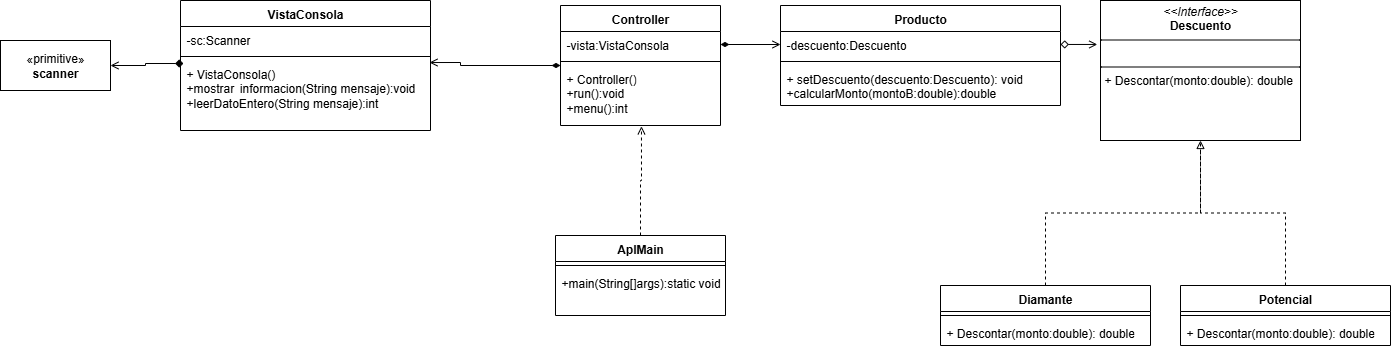

The diagram above was exported from draw.io. Its source (the exported page's mxGraphModel, read from the mxfile embedded in the PNG):
<mxGraphModel dx="1936" dy="432" grid="1" gridSize="10" guides="1" tooltips="1" connect="1" arrows="1" fold="1" page="1" pageScale="1" pageWidth="827" pageHeight="1169" math="0" shadow="0">
  <root>
    <mxCell id="A8gaAz55iUWlp0DfmDt2-0" />
    <mxCell id="A8gaAz55iUWlp0DfmDt2-1" parent="A8gaAz55iUWlp0DfmDt2-0" />
    <mxCell id="A8gaAz55iUWlp0DfmDt2-2" value="&lt;p style=&quot;margin:0px;margin-top:4px;text-align:center;&quot;&gt;&lt;i&gt;&amp;lt;&amp;lt;Interface&amp;gt;&amp;gt;&lt;/i&gt;&lt;br&gt;&lt;b&gt;Descuento&lt;/b&gt;&lt;/p&gt;&lt;hr size=&quot;1&quot; style=&quot;border-style:solid;&quot;&gt;&lt;p style=&quot;margin:0px;margin-left:4px;&quot;&gt;&lt;br&gt;&lt;/p&gt;&lt;hr size=&quot;1&quot; style=&quot;border-style:solid;&quot;&gt;&lt;p style=&quot;margin:0px;margin-left:4px;&quot;&gt;+ Descontar(monto:double): double&lt;br&gt;&lt;/p&gt;" style="verticalAlign=top;align=left;overflow=fill;html=1;whiteSpace=wrap;" vertex="1" parent="A8gaAz55iUWlp0DfmDt2-1">
      <mxGeometry x="390" y="65" width="200" height="140" as="geometry" />
    </mxCell>
    <mxCell id="A8gaAz55iUWlp0DfmDt2-3" value="Producto" style="swimlane;fontStyle=1;align=center;verticalAlign=top;childLayout=stackLayout;horizontal=1;startSize=26;horizontalStack=0;resizeParent=1;resizeParentMax=0;resizeLast=0;collapsible=1;marginBottom=0;whiteSpace=wrap;html=1;" vertex="1" parent="A8gaAz55iUWlp0DfmDt2-1">
      <mxGeometry x="70" y="70" width="280" height="100" as="geometry" />
    </mxCell>
    <mxCell id="A8gaAz55iUWlp0DfmDt2-4" value="-descuento:Descuento" style="text;strokeColor=none;fillColor=none;align=left;verticalAlign=top;spacingLeft=4;spacingRight=4;overflow=hidden;rotatable=0;points=[[0,0.5],[1,0.5]];portConstraint=eastwest;whiteSpace=wrap;html=1;" vertex="1" parent="A8gaAz55iUWlp0DfmDt2-3">
      <mxGeometry y="26" width="280" height="26" as="geometry" />
    </mxCell>
    <mxCell id="A8gaAz55iUWlp0DfmDt2-5" value="" style="line;strokeWidth=1;fillColor=none;align=left;verticalAlign=middle;spacingTop=-1;spacingLeft=3;spacingRight=3;rotatable=0;labelPosition=right;points=[];portConstraint=eastwest;strokeColor=inherit;" vertex="1" parent="A8gaAz55iUWlp0DfmDt2-3">
      <mxGeometry y="52" width="280" height="8" as="geometry" />
    </mxCell>
    <mxCell id="A8gaAz55iUWlp0DfmDt2-6" value="+ setDescuento(descuento:Descuento): void&lt;div&gt;+calcularMonto(montoB:double):double&lt;/div&gt;" style="text;strokeColor=none;fillColor=none;align=left;verticalAlign=top;spacingLeft=4;spacingRight=4;overflow=hidden;rotatable=0;points=[[0,0.5],[1,0.5]];portConstraint=eastwest;whiteSpace=wrap;html=1;" vertex="1" parent="A8gaAz55iUWlp0DfmDt2-3">
      <mxGeometry y="60" width="280" height="40" as="geometry" />
    </mxCell>
    <mxCell id="A8gaAz55iUWlp0DfmDt2-7" style="edgeStyle=orthogonalEdgeStyle;rounded=0;orthogonalLoop=1;jettySize=auto;html=1;entryX=0.5;entryY=1;entryDx=0;entryDy=0;dashed=1;endArrow=none;endFill=0;" edge="1" parent="A8gaAz55iUWlp0DfmDt2-1" source="A8gaAz55iUWlp0DfmDt2-8" target="A8gaAz55iUWlp0DfmDt2-2">
      <mxGeometry relative="1" as="geometry" />
    </mxCell>
    <mxCell id="A8gaAz55iUWlp0DfmDt2-8" value="Diamante" style="swimlane;fontStyle=1;align=center;verticalAlign=top;childLayout=stackLayout;horizontal=1;startSize=26;horizontalStack=0;resizeParent=1;resizeParentMax=0;resizeLast=0;collapsible=1;marginBottom=0;whiteSpace=wrap;html=1;" vertex="1" parent="A8gaAz55iUWlp0DfmDt2-1">
      <mxGeometry x="230" y="350" width="210" height="60" as="geometry" />
    </mxCell>
    <mxCell id="A8gaAz55iUWlp0DfmDt2-9" value="" style="line;strokeWidth=1;fillColor=none;align=left;verticalAlign=middle;spacingTop=-1;spacingLeft=3;spacingRight=3;rotatable=0;labelPosition=right;points=[];portConstraint=eastwest;strokeColor=inherit;" vertex="1" parent="A8gaAz55iUWlp0DfmDt2-8">
      <mxGeometry y="26" width="210" height="8" as="geometry" />
    </mxCell>
    <mxCell id="A8gaAz55iUWlp0DfmDt2-10" value="+ Descontar(monto:double): double" style="text;strokeColor=none;fillColor=none;align=left;verticalAlign=top;spacingLeft=4;spacingRight=4;overflow=hidden;rotatable=0;points=[[0,0.5],[1,0.5]];portConstraint=eastwest;whiteSpace=wrap;html=1;" vertex="1" parent="A8gaAz55iUWlp0DfmDt2-8">
      <mxGeometry y="34" width="210" height="26" as="geometry" />
    </mxCell>
    <mxCell id="A8gaAz55iUWlp0DfmDt2-11" style="edgeStyle=orthogonalEdgeStyle;rounded=0;orthogonalLoop=1;jettySize=auto;html=1;entryX=0.5;entryY=1;entryDx=0;entryDy=0;dashed=1;endArrow=block;endFill=0;" edge="1" parent="A8gaAz55iUWlp0DfmDt2-1" source="A8gaAz55iUWlp0DfmDt2-12" target="A8gaAz55iUWlp0DfmDt2-2">
      <mxGeometry relative="1" as="geometry" />
    </mxCell>
    <mxCell id="A8gaAz55iUWlp0DfmDt2-12" value="Potencial" style="swimlane;fontStyle=1;align=center;verticalAlign=top;childLayout=stackLayout;horizontal=1;startSize=26;horizontalStack=0;resizeParent=1;resizeParentMax=0;resizeLast=0;collapsible=1;marginBottom=0;whiteSpace=wrap;html=1;" vertex="1" parent="A8gaAz55iUWlp0DfmDt2-1">
      <mxGeometry x="470" y="350" width="210" height="60" as="geometry" />
    </mxCell>
    <mxCell id="A8gaAz55iUWlp0DfmDt2-13" value="" style="line;strokeWidth=1;fillColor=none;align=left;verticalAlign=middle;spacingTop=-1;spacingLeft=3;spacingRight=3;rotatable=0;labelPosition=right;points=[];portConstraint=eastwest;strokeColor=inherit;" vertex="1" parent="A8gaAz55iUWlp0DfmDt2-12">
      <mxGeometry y="26" width="210" height="8" as="geometry" />
    </mxCell>
    <mxCell id="A8gaAz55iUWlp0DfmDt2-14" value="+ Descontar(monto:double): double" style="text;strokeColor=none;fillColor=none;align=left;verticalAlign=top;spacingLeft=4;spacingRight=4;overflow=hidden;rotatable=0;points=[[0,0.5],[1,0.5]];portConstraint=eastwest;whiteSpace=wrap;html=1;" vertex="1" parent="A8gaAz55iUWlp0DfmDt2-12">
      <mxGeometry y="34" width="210" height="26" as="geometry" />
    </mxCell>
    <mxCell id="A8gaAz55iUWlp0DfmDt2-15" value="AplMain" style="swimlane;fontStyle=1;align=center;verticalAlign=top;childLayout=stackLayout;horizontal=1;startSize=26;horizontalStack=0;resizeParent=1;resizeParentMax=0;resizeLast=0;collapsible=1;marginBottom=0;whiteSpace=wrap;html=1;" vertex="1" parent="A8gaAz55iUWlp0DfmDt2-1">
      <mxGeometry x="-155" y="300" width="170" height="80" as="geometry" />
    </mxCell>
    <mxCell id="A8gaAz55iUWlp0DfmDt2-16" value="" style="line;strokeWidth=1;fillColor=none;align=left;verticalAlign=middle;spacingTop=-1;spacingLeft=3;spacingRight=3;rotatable=0;labelPosition=right;points=[];portConstraint=eastwest;strokeColor=inherit;" vertex="1" parent="A8gaAz55iUWlp0DfmDt2-15">
      <mxGeometry y="26" width="170" height="8" as="geometry" />
    </mxCell>
    <mxCell id="A8gaAz55iUWlp0DfmDt2-17" value="+main(String[]args):static void" style="text;strokeColor=none;fillColor=none;align=left;verticalAlign=top;spacingLeft=4;spacingRight=4;overflow=hidden;rotatable=0;points=[[0,0.5],[1,0.5]];portConstraint=eastwest;whiteSpace=wrap;html=1;" vertex="1" parent="A8gaAz55iUWlp0DfmDt2-15">
      <mxGeometry y="34" width="170" height="46" as="geometry" />
    </mxCell>
    <mxCell id="A8gaAz55iUWlp0DfmDt2-18" value="Controller" style="swimlane;fontStyle=1;align=center;verticalAlign=top;childLayout=stackLayout;horizontal=1;startSize=26;horizontalStack=0;resizeParent=1;resizeParentMax=0;resizeLast=0;collapsible=1;marginBottom=0;whiteSpace=wrap;html=1;" vertex="1" parent="A8gaAz55iUWlp0DfmDt2-1">
      <mxGeometry x="-150" y="70" width="160" height="120" as="geometry" />
    </mxCell>
    <mxCell id="A8gaAz55iUWlp0DfmDt2-19" value="-vista:VistaConsola" style="text;strokeColor=none;fillColor=none;align=left;verticalAlign=top;spacingLeft=4;spacingRight=4;overflow=hidden;rotatable=0;points=[[0,0.5],[1,0.5]];portConstraint=eastwest;whiteSpace=wrap;html=1;" vertex="1" parent="A8gaAz55iUWlp0DfmDt2-18">
      <mxGeometry y="26" width="160" height="26" as="geometry" />
    </mxCell>
    <mxCell id="A8gaAz55iUWlp0DfmDt2-20" value="" style="line;strokeWidth=1;fillColor=none;align=left;verticalAlign=middle;spacingTop=-1;spacingLeft=3;spacingRight=3;rotatable=0;labelPosition=right;points=[];portConstraint=eastwest;strokeColor=inherit;" vertex="1" parent="A8gaAz55iUWlp0DfmDt2-18">
      <mxGeometry y="52" width="160" height="8" as="geometry" />
    </mxCell>
    <mxCell id="A8gaAz55iUWlp0DfmDt2-21" value="+ Controller()&lt;div&gt;+run():void&lt;/div&gt;&lt;div&gt;+menu():int&lt;/div&gt;" style="text;strokeColor=none;fillColor=none;align=left;verticalAlign=top;spacingLeft=4;spacingRight=4;overflow=hidden;rotatable=0;points=[[0,0.5],[1,0.5]];portConstraint=eastwest;whiteSpace=wrap;html=1;" vertex="1" parent="A8gaAz55iUWlp0DfmDt2-18">
      <mxGeometry y="60" width="160" height="60" as="geometry" />
    </mxCell>
    <mxCell id="A8gaAz55iUWlp0DfmDt2-22" value="VistaConsola" style="swimlane;fontStyle=1;align=center;verticalAlign=top;childLayout=stackLayout;horizontal=1;startSize=26;horizontalStack=0;resizeParent=1;resizeParentMax=0;resizeLast=0;collapsible=1;marginBottom=0;whiteSpace=wrap;html=1;" vertex="1" parent="A8gaAz55iUWlp0DfmDt2-1">
      <mxGeometry x="-530" y="65" width="250" height="130" as="geometry" />
    </mxCell>
    <mxCell id="A8gaAz55iUWlp0DfmDt2-23" value="-sc:Scanner" style="text;strokeColor=none;fillColor=none;align=left;verticalAlign=top;spacingLeft=4;spacingRight=4;overflow=hidden;rotatable=0;points=[[0,0.5],[1,0.5]];portConstraint=eastwest;whiteSpace=wrap;html=1;" vertex="1" parent="A8gaAz55iUWlp0DfmDt2-22">
      <mxGeometry y="26" width="250" height="26" as="geometry" />
    </mxCell>
    <mxCell id="A8gaAz55iUWlp0DfmDt2-24" value="" style="line;strokeWidth=1;fillColor=none;align=left;verticalAlign=middle;spacingTop=-1;spacingLeft=3;spacingRight=3;rotatable=0;labelPosition=right;points=[];portConstraint=eastwest;strokeColor=inherit;" vertex="1" parent="A8gaAz55iUWlp0DfmDt2-22">
      <mxGeometry y="52" width="250" height="8" as="geometry" />
    </mxCell>
    <mxCell id="A8gaAz55iUWlp0DfmDt2-25" value="+ VistaConsola()&lt;div&gt;+mostrar&lt;span style=&quot;white-space: pre;&quot;&gt;&#09;&lt;/span&gt;informacion(String mensaje):void&lt;/div&gt;&lt;div&gt;+leerDatoEntero(String mensaje):int&lt;/div&gt;" style="text;strokeColor=none;fillColor=none;align=left;verticalAlign=top;spacingLeft=4;spacingRight=4;overflow=hidden;rotatable=0;points=[[0,0.5],[1,0.5]];portConstraint=eastwest;whiteSpace=wrap;html=1;" vertex="1" parent="A8gaAz55iUWlp0DfmDt2-22">
      <mxGeometry y="60" width="250" height="70" as="geometry" />
    </mxCell>
    <mxCell id="A8gaAz55iUWlp0DfmDt2-26" value="«primitive»&lt;br&gt;&lt;b&gt;scanner&lt;/b&gt;" style="html=1;whiteSpace=wrap;" vertex="1" parent="A8gaAz55iUWlp0DfmDt2-1">
      <mxGeometry x="-710" y="105" width="110" height="50" as="geometry" />
    </mxCell>
    <mxCell id="A8gaAz55iUWlp0DfmDt2-27" style="edgeStyle=orthogonalEdgeStyle;rounded=0;orthogonalLoop=1;jettySize=auto;html=1;entryX=0.012;entryY=0.043;entryDx=0;entryDy=0;entryPerimeter=0;endArrow=diamond;endFill=1;startArrow=open;startFill=0;" edge="1" parent="A8gaAz55iUWlp0DfmDt2-1" source="A8gaAz55iUWlp0DfmDt2-26" target="A8gaAz55iUWlp0DfmDt2-25">
      <mxGeometry relative="1" as="geometry" />
    </mxCell>
    <mxCell id="A8gaAz55iUWlp0DfmDt2-28" style="edgeStyle=orthogonalEdgeStyle;rounded=0;orthogonalLoop=1;jettySize=auto;html=1;entryX=0.996;entryY=0.029;entryDx=0;entryDy=0;entryPerimeter=0;endArrow=open;endFill=0;startArrow=diamondThin;startFill=1;" edge="1" parent="A8gaAz55iUWlp0DfmDt2-1" source="A8gaAz55iUWlp0DfmDt2-18" target="A8gaAz55iUWlp0DfmDt2-25">
      <mxGeometry relative="1" as="geometry">
        <Array as="points">
          <mxPoint x="-250" y="130" />
          <mxPoint x="-250" y="127" />
        </Array>
      </mxGeometry>
    </mxCell>
    <mxCell id="A8gaAz55iUWlp0DfmDt2-29" style="edgeStyle=orthogonalEdgeStyle;rounded=0;orthogonalLoop=1;jettySize=auto;html=1;entryX=0.506;entryY=1.014;entryDx=0;entryDy=0;entryPerimeter=0;dashed=1;endArrow=open;endFill=0;" edge="1" parent="A8gaAz55iUWlp0DfmDt2-1" source="A8gaAz55iUWlp0DfmDt2-15" target="A8gaAz55iUWlp0DfmDt2-21">
      <mxGeometry relative="1" as="geometry" />
    </mxCell>
    <mxCell id="A8gaAz55iUWlp0DfmDt2-30" style="edgeStyle=orthogonalEdgeStyle;rounded=0;orthogonalLoop=1;jettySize=auto;html=1;entryX=-0.016;entryY=0.314;entryDx=0;entryDy=0;entryPerimeter=0;endArrow=open;endFill=0;startArrow=diamond;startFill=0;" edge="1" parent="A8gaAz55iUWlp0DfmDt2-1" source="A8gaAz55iUWlp0DfmDt2-4" target="A8gaAz55iUWlp0DfmDt2-2">
      <mxGeometry relative="1" as="geometry" />
    </mxCell>
    <mxCell id="A8gaAz55iUWlp0DfmDt2-31" style="edgeStyle=orthogonalEdgeStyle;rounded=0;orthogonalLoop=1;jettySize=auto;html=1;entryX=0;entryY=0.5;entryDx=0;entryDy=0;startArrow=diamondThin;startFill=1;endArrow=open;endFill=0;" edge="1" parent="A8gaAz55iUWlp0DfmDt2-1" source="A8gaAz55iUWlp0DfmDt2-19" target="A8gaAz55iUWlp0DfmDt2-4">
      <mxGeometry relative="1" as="geometry" />
    </mxCell>
  </root>
</mxGraphModel>